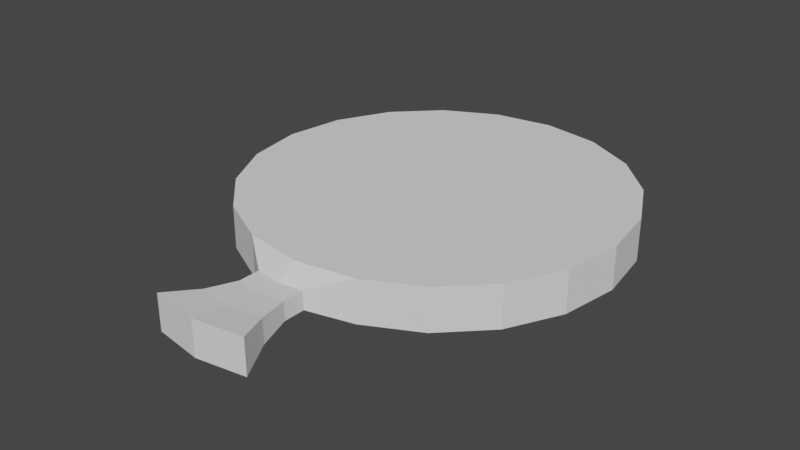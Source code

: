 # Source: FartPillow.blend  (saved by Blender 3.1.7; exported with 4.5.12 LTS)
import bpy
from mathutils import Matrix  # noqa: F401  (used for matrix-valued properties, if any)

bpy.ops.wm.read_factory_settings(use_empty=True)
scene = bpy.context.scene
scene.name = 'Scene'

# ---- collections
col_collection = bpy.data.collections.new('Collection'); scene.collection.children.link(col_collection)

# ---- world
world_world = bpy.data.worlds.new('World'); scene.world = world_world
world_world.use_nodes = True; world_world.node_tree.nodes.clear()
_N = world_world.node_tree.nodes; _L = world_world.node_tree.links
n0 = _N.new('ShaderNodeOutputWorld'); n0.name = 'World Output'; n0.location = (300, 300)
n1 = _N.new('ShaderNodeBackground'); n1.name = 'Background'; n1.location = (10, 300)
n1.inputs[0].default_value = (0.05088, 0.05088, 0.05088, 1.0)
_L.new(n1.outputs[0], n0.inputs[0])
n0.is_active_output = True
world_world.color = (0.05088, 0.05088, 0.05088)
world_world.use_sun_shadow = False
world_world.sun_shadow_jitter_overblur = 0.0

# ---- meshes
me_cylinder_001 = bpy.data.meshes.new('Cylinder.001')
me_cylinder_001.from_pydata([(0.0, 0.09088, 0.004252), (0.0, 0.09088, 0.02454), (0.02808, 0.08643, 0.004252), (0.02808, 0.08643, 0.02454), (0.05342, 0.07352, 0.004252), (0.05342, 0.07352, 0.02454), (0.07352, 0.05342, 0.004252), (0.07352, 0.05342, 0.02454), (0.08643, 0.02808, 0.004252), (0.08643, 0.02808, 0.02454), (0.09088, -3.972e-09, 0.004252), (0.09088, -3.972e-09, 0.02454), (0.08643, -0.02808, 0.004252), (0.08643, -0.02808, 0.02454), (0.07352, -0.05342, 0.004252), (0.07352, -0.05342, 0.02454), (0.05342, -0.07352, 0.004252), (0.05342, -0.07352, 0.02454), (0.02808, -0.08643, 0.004252), (0.02808, -0.08643, 0.02454), (-7.945e-09, -0.09088, 0.004252), (-7.945e-09, -0.09088, 0.02454), (-0.02808, -0.08643, 0.004252), (-0.02808, -0.08643, 0.02454), (-0.05342, -0.07352, 0.004252), (-0.05342, -0.07352, 0.02454), (-0.07352, -0.05342, 0.004252), (-0.07352, -0.05342, 0.02454), (-0.08643, -0.02808, 0.004252), (-0.08643, -0.02808, 0.02454), (-0.09088, 1.084e-09, 0.004252), (-0.09088, 1.084e-09, 0.02454), (-0.08643, 0.02808, 0.004252), (-0.08643, 0.02808, 0.02454), (-0.07352, 0.05342, 0.004252), (-0.07352, 0.05342, 0.02454), (-0.05342, 0.07352, 0.004252), (-0.05342, 0.07352, 0.02454), (-0.02808, 0.08643, 0.004252), (-0.02808, 0.08643, 0.02454), (0.0121, -0.09852, 0.01877), (0.0121, -0.09852, 0.01003), (-3.167e-09, -0.1004, 0.01003), (-3.167e-09, -0.1004, 0.01877), (-0.0121, -0.09852, 0.01003), (-0.0121, -0.09852, 0.01877), (0.0121, -0.1087, 0.01877), (0.0121, -0.1087, 0.01003), (-3.629e-09, -0.1107, 0.01003), (-3.629e-09, -0.1107, 0.01877), (-0.0121, -0.1087, 0.01003), (-0.0121, -0.1087, 0.01877), (0.01602, -0.1234, 0.02018), (0.01602, -0.1234, 0.008611), (-5.216e-09, -0.1259, 0.008611), (-5.216e-09, -0.1259, 0.02018), (-0.01602, -0.1234, 0.008611), (-0.01602, -0.1234, 0.02018), (0.02353, -0.1394, 0.0229), (0.02353, -0.1394, 0.005896), (-7.633e-09, -0.1431, 0.005896), (-7.633e-09, -0.1431, 0.0229), (-0.02353, -0.1394, 0.005896), (-0.02353, -0.1394, 0.0229)], [], [(0, 1, 3, 2), (2, 3, 5, 4), (4, 5, 7, 6), (6, 7, 9, 8), (8, 9, 11, 10), (10, 11, 13, 12), (12, 13, 15, 14), (14, 15, 17, 16), (16, 17, 19, 18), (19, 21, 43, 40), (22, 20, 42, 44), (22, 23, 25, 24), (24, 25, 27, 26), (26, 27, 29, 28), (28, 29, 31, 30), (30, 31, 33, 32), (32, 33, 35, 34), (34, 35, 37, 36), (3, 1, 39, 37, 35, 33, 31, 29, 27, 25, 23, 21, 19, 17, 15, 13, 11, 9, 7, 5), (36, 37, 39, 38), (38, 39, 1, 0), (0, 2, 4, 6, 8, 10, 12, 14, 16, 18, 20, 22, 24, 26, 28, 30, 32, 34, 36, 38), (40, 43, 49, 46), (44, 42, 48, 50), (18, 19, 40, 41), (21, 23, 45, 43), (20, 18, 41, 42), (23, 22, 44, 45), (51, 50, 56, 57), (48, 47, 53, 54), (41, 40, 46, 47), (43, 45, 51, 49), (42, 41, 47, 48), (45, 44, 50, 51), (53, 52, 58, 59), (52, 55, 61, 58), (50, 48, 54, 56), (46, 49, 55, 52), (47, 46, 52, 53), (49, 51, 57, 55), (59, 58, 61, 60), (60, 61, 63, 62), (55, 57, 63, 61), (54, 53, 59, 60), (57, 56, 62, 63), (56, 54, 60, 62)])
_uv = me_cylinder_001.uv_layers.new(name='UVMap')
_uv.uv.foreach_set('vector', [1.0, 0.5, 1.0, 1.0, 0.95, 1.0, 0.95, 0.5, 0.95, 0.5, 0.95, 1.0, 0.9, 1.0, 0.9, 0.5, 0.9, 0.5, 0.9, 1.0, 0.85, 1.0, 0.85, 0.5, 0.85, 0.5, 0.85, 1.0, 0.8, 1.0, 0.8, 0.5, 0.8, 0.5, 0.8, 1.0, 0.75, 1.0, 0.75, 0.5, 0.75, 0.5, 0.75, 1.0, 0.7, 1.0, 0.7, 0.5, 0.7, 0.5, 0.7, 1.0, 0.65, 1.0, 0.65, 0.5, 0.65, 0.5, 0.65, 1.0, 0.6, 1.0, 0.6, 0.5, 0.6, 0.5, 0.6, 1.0, 0.55, 1.0, 0.55, 0.5, 0.3242, 0.02175, 0.25, 0.01, 0.25, 0.01, 0.3242, 0.02175, 0.6758, 0.02175, 0.75, 0.01, 0.75, 0.01, 0.6758, 0.02175, 0.45, 0.5, 0.45, 1.0, 0.4, 1.0, 0.4, 0.5, 0.4, 0.5, 0.4, 1.0, 0.35, 1.0, 0.35, 0.5, 0.35, 0.5, 0.35, 1.0, 0.3, 1.0, 0.3, 0.5, 0.3, 0.5, 0.3, 1.0, 0.25, 1.0, 0.25, 0.5, 0.25, 0.5, 0.25, 1.0, 0.2, 1.0, 0.2, 0.5, 0.2, 0.5, 0.2, 1.0, 0.15, 1.0, 0.15, 0.5, 0.15, 0.5, 0.15, 1.0, 0.1, 1.0, 0.1, 0.5, 0.3242, 0.4783, 0.25, 0.49, 0.1758, 0.4783, 0.1089, 0.4442, 0.05584, 0.3911, 0.02175, 0.3242, 0.01, 0.25, 0.02175, 0.1758, 0.05584, 0.1089, 0.1089, 0.05584, 0.1758, 0.02175, 0.25, 0.01, 0.3242, 0.02175, 0.3911, 0.05584, 0.4442, 0.1089, 0.4783, 0.1758, 0.49, 0.25, 0.4783, 0.3242, 0.4442, 0.3911, 0.3911, 0.4442, 0.1, 0.5, 0.1, 1.0, 0.05, 1.0, 0.05, 0.5, 0.05, 0.5, 0.05, 1.0, -1.565e-07, 1.0, -1.565e-07, 0.5, 0.75, 0.49, 0.8242, 0.4783, 0.8911, 0.4442, 0.9442, 0.3911, 0.9783, 0.3242, 0.99, 0.25, 0.9783, 0.1758, 0.9442, 0.1089, 0.8911, 0.05584, 0.8242, 0.02175, 0.75, 0.01, 0.6758, 0.02175, 0.6089, 0.05584, 0.5558, 0.1089, 0.5217, 0.1758, 0.51, 0.25, 0.5217, 0.3242, 0.5558, 0.3911, 0.6089, 0.4442, 0.6758, 0.4783, 0.3242, 0.02175, 0.25, 0.01, 0.25, 0.01, 0.3242, 0.02175, 0.6758, 0.02175, 0.75, 0.01, 0.75, 0.01, 0.6758, 0.02175, 0.55, 0.5, 0.55, 1.0, 0.55, 1.0, 0.55, 0.5, 0.25, 0.01, 0.1758, 0.02175, 0.1758, 0.02175, 0.25, 0.01, 0.75, 0.01, 0.8242, 0.02175, 0.8242, 0.02175, 0.75, 0.01, 0.45, 1.0, 0.45, 0.5, 0.45, 0.5, 0.45, 1.0, 0.45, 1.0, 0.45, 0.5, 0.45, 0.5, 0.45, 1.0, 0.75, 0.01, 0.8242, 0.02175, 0.8242, 0.02175, 0.75, 0.01, 0.55, 0.5, 0.55, 1.0, 0.55, 1.0, 0.55, 0.5, 0.25, 0.01, 0.1758, 0.02175, 0.1758, 0.02175, 0.25, 0.01, 0.75, 0.01, 0.8242, 0.02175, 0.8242, 0.02175, 0.75, 0.01, 0.45, 1.0, 0.45, 0.5, 0.45, 0.5, 0.45, 1.0, 0.55, 0.5, 0.55, 1.0, 0.55, 1.0, 0.55, 0.5, 0.3242, 0.02175, 0.25, 0.01, 0.25, 0.01, 0.3242, 0.02175, 0.6758, 0.02175, 0.75, 0.01, 0.75, 0.01, 0.6758, 0.02175, 0.3242, 0.02175, 0.25, 0.01, 0.25, 0.01, 0.3242, 0.02175, 0.55, 0.5, 0.55, 1.0, 0.55, 1.0, 0.55, 0.5, 0.25, 0.01, 0.1758, 0.02175, 0.1758, 0.02175, 0.25, 0.01, 0.55, 0.5, 0.55, 1.0, 0.5, 1.0, 0.5, 0.5, 0.5, 0.5, 0.5, 1.0, 0.45, 1.0, 0.45, 0.5, 0.25, 0.01, 0.1758, 0.02175, 0.1758, 0.02175, 0.25, 0.01, 0.75, 0.01, 0.8242, 0.02175, 0.8242, 0.02175, 0.75, 0.01, 0.45, 1.0, 0.45, 0.5, 0.45, 0.5, 0.45, 1.0, 0.6758, 0.02175, 0.75, 0.01, 0.75, 0.01, 0.6758, 0.02175])
me_cylinder_001.use_remesh_fix_poles = True
me_cylinder_001.use_remesh_preserve_attributes = False
me_cylinder_001.update()

# ---- objects
ob_cylinder = bpy.data.objects.new('Cylinder', me_cylinder_001)

# ---- transforms, parenting, visibility, modifiers, constraints
ob_cylinder.location = (0.0, 0.0, 0.0)

# ---- collection membership
col_collection.objects.link(ob_cylinder)

# ---- scene / render settings (as saved in the file)
scene.frame_start = 1; scene.frame_end = 250; scene.frame_set(1)
scene.render.engine = 'BLENDER_EEVEE_NEXT'
scene.cycles.sampling_pattern = 'TABULATED_SOBOL'
scene.cycles.use_light_tree = False
scene.view_settings.view_transform = 'Filmic'
bpy.context.view_layer.update()

# ---- added for rendering (the .blend has no active camera and no usable light): camera, sun
cam_auto = bpy.data.cameras.new('AutoCamera')
cam_auto.lens = 50.0
cam_auto.sensor_width = 36.0
cam_auto.clip_end = 1000.0
ob_auto_camera = bpy.data.objects.new('AutoCamera', cam_auto)
scene.collection.objects.link(ob_auto_camera)
ob_auto_camera.location = (0.274774, -0.35585, 0.234216)
ob_auto_camera.rotation_euler = (1.09748, -7.21219e-08, 0.694738)
scene.camera = ob_auto_camera
light_auto_sun = bpy.data.lights.new('AutoSun', 'SUN')
light_auto_sun.energy = 3.0
light_auto_sun.angle = 0.0523599
ob_auto_sun = bpy.data.objects.new('AutoSun', light_auto_sun)
scene.collection.objects.link(ob_auto_sun)
ob_auto_sun.rotation_euler = (0.872665, 0.174533, 0.523599)
bpy.context.view_layer.update()
